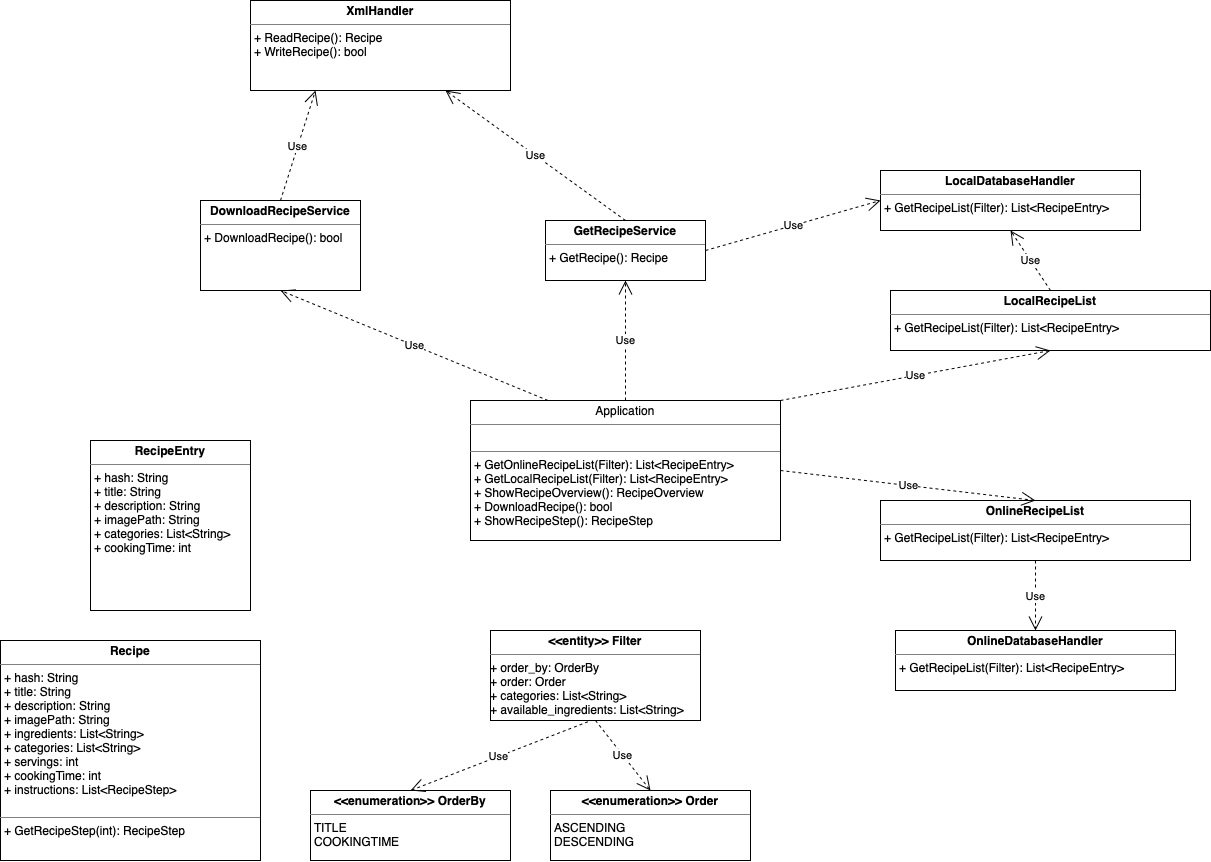

The diagram above was exported from draw.io. Its source (the exported page's mxGraphModel, read from the mxfile embedded in the PNG):
<mxGraphModel dx="2233" dy="2122" grid="1" gridSize="10" guides="1" tooltips="1" connect="1" arrows="1" fold="1" page="1" pageScale="1" pageWidth="827" pageHeight="1169" background="none" math="0" shadow="0">
  <root>
    <mxCell id="0" />
    <mxCell id="1" parent="0" />
    <mxCell id="rfWlMFKdgZNcgakbCnih-2" value="&lt;p style=&quot;margin:0px;margin-top:4px;text-align:center;&quot;&gt;Application&lt;/p&gt;&lt;hr size=&quot;1&quot; style=&quot;border-style:solid;&quot;&gt;&lt;p style=&quot;margin:0px;margin-left:4px;&quot;&gt;&lt;br&gt;&lt;/p&gt;&lt;hr size=&quot;1&quot; style=&quot;border-style:solid;&quot;&gt;&lt;p style=&quot;margin:0px;margin-left:4px;&quot;&gt;+ GetOnlineRecipeList(Filter): List&amp;lt;RecipeEntry&amp;gt;&lt;/p&gt;&lt;p style=&quot;margin:0px;margin-left:4px;&quot;&gt;+ GetLocalRecipeList(Filter): List&amp;lt;RecipeEntry&amp;gt;&lt;br&gt;&lt;/p&gt;&lt;p style=&quot;margin:0px;margin-left:4px;&quot;&gt;+ ShowRecipeOverview(): RecipeOverview&lt;/p&gt;&lt;p style=&quot;margin:0px;margin-left:4px;&quot;&gt;+ DownloadRecipe(): bool&lt;/p&gt;&lt;p style=&quot;margin:0px;margin-left:4px;&quot;&gt;+ ShowRecipeStep(): RecipeStep&lt;/p&gt;" style="verticalAlign=top;align=left;overflow=fill;html=1;whiteSpace=wrap;" parent="1" vertex="1">
      <mxGeometry x="40" y="80" width="310" height="140" as="geometry" />
    </mxCell>
    <mxCell id="hGAcQgSp1LJPqYN45yss-2" value="&lt;p style=&quot;margin:0px;margin-top:4px;text-align:center;&quot;&gt;&lt;b&gt;OnlineRecipeList&lt;/b&gt;&lt;/p&gt;&lt;hr size=&quot;1&quot; style=&quot;border-style:solid;&quot;&gt;&lt;p style=&quot;margin:0px;margin-left:4px;&quot;&gt;+ GetRecipeList(Filter): List&amp;lt;RecipeEntry&amp;gt;&lt;br&gt;&lt;/p&gt;" style="verticalAlign=top;align=left;overflow=fill;html=1;whiteSpace=wrap;" vertex="1" parent="1">
      <mxGeometry x="450" y="180" width="310" height="60" as="geometry" />
    </mxCell>
    <mxCell id="hGAcQgSp1LJPqYN45yss-3" value="&lt;p style=&quot;margin:0px;margin-top:4px;text-align:center;&quot;&gt;&lt;b&gt;LocalRecipeList&lt;/b&gt;&lt;/p&gt;&lt;hr size=&quot;1&quot; style=&quot;border-style:solid;&quot;&gt;&lt;p style=&quot;margin:0px;margin-left:4px;&quot;&gt;+ GetRecipeList(Filter): List&amp;lt;RecipeEntry&amp;gt;&lt;br&gt;&lt;/p&gt;" style="verticalAlign=top;align=left;overflow=fill;html=1;whiteSpace=wrap;" vertex="1" parent="1">
      <mxGeometry x="460" y="-30" width="320" height="60" as="geometry" />
    </mxCell>
    <mxCell id="hGAcQgSp1LJPqYN45yss-4" value="&lt;p style=&quot;margin:0px;margin-top:4px;text-align:center;&quot;&gt;&lt;b&gt;DownloadRecipeService&lt;/b&gt;&lt;/p&gt;&lt;hr size=&quot;1&quot; style=&quot;border-style:solid;&quot;&gt;&lt;p style=&quot;margin:0px;margin-left:4px;&quot;&gt;+ DownloadRecipe(): bool&lt;br&gt;&lt;/p&gt;" style="verticalAlign=top;align=left;overflow=fill;html=1;whiteSpace=wrap;" vertex="1" parent="1">
      <mxGeometry x="-230" y="-120" width="160" height="90" as="geometry" />
    </mxCell>
    <mxCell id="hGAcQgSp1LJPqYN45yss-5" value="&lt;p style=&quot;margin:0px;margin-top:4px;text-align:center;&quot;&gt;&lt;b&gt;XmlHandler&lt;/b&gt;&lt;/p&gt;&lt;hr size=&quot;1&quot; style=&quot;border-style:solid;&quot;&gt;&lt;p style=&quot;margin:0px;margin-left:4px;&quot;&gt;+ ReadRecipe(): Recipe&lt;br&gt;&lt;/p&gt;&lt;p style=&quot;margin:0px;margin-left:4px;&quot;&gt;+ WriteRecipe(): bool&lt;/p&gt;" style="verticalAlign=top;align=left;overflow=fill;html=1;whiteSpace=wrap;" vertex="1" parent="1">
      <mxGeometry x="-180" y="-320" width="260" height="90" as="geometry" />
    </mxCell>
    <mxCell id="hGAcQgSp1LJPqYN45yss-6" value="&lt;p style=&quot;margin:0px;margin-top:4px;text-align:center;&quot;&gt;&lt;b&gt;LocalDatabaseHandler&lt;/b&gt;&lt;/p&gt;&lt;hr size=&quot;1&quot; style=&quot;border-style:solid;&quot;&gt;&lt;p style=&quot;margin:0px;margin-left:4px;&quot;&gt;+ GetRecipeList(Filter): List&amp;lt;RecipeEntry&amp;gt;&lt;br&gt;&lt;/p&gt;" style="verticalAlign=top;align=left;overflow=fill;html=1;whiteSpace=wrap;" vertex="1" parent="1">
      <mxGeometry x="450" y="-150" width="260" height="60" as="geometry" />
    </mxCell>
    <mxCell id="hGAcQgSp1LJPqYN45yss-8" value="&lt;p style=&quot;margin:0px;margin-top:4px;text-align:center;&quot;&gt;&lt;b&gt;OnlineDatabaseHandler&lt;/b&gt;&lt;/p&gt;&lt;hr size=&quot;1&quot; style=&quot;border-style:solid;&quot;&gt;&lt;p style=&quot;margin:0px;margin-left:4px;&quot;&gt;+ GetRecipeList(Filter): List&amp;lt;RecipeEntry&amp;gt;&lt;br&gt;&lt;/p&gt;" style="verticalAlign=top;align=left;overflow=fill;html=1;whiteSpace=wrap;" vertex="1" parent="1">
      <mxGeometry x="465" y="310" width="280" height="60" as="geometry" />
    </mxCell>
    <mxCell id="hGAcQgSp1LJPqYN45yss-11" value="&lt;p style=&quot;margin:0px;margin-top:4px;text-align:center;&quot;&gt;&lt;b&gt;&amp;lt;&amp;lt;entity&amp;gt;&amp;gt; Filter&lt;/b&gt;&lt;/p&gt;&lt;hr size=&quot;1&quot; style=&quot;border-style:solid;&quot;&gt;&lt;div style=&quot;height:2px;&quot;&gt;+ order_by: OrderBy&lt;/div&gt;&lt;div style=&quot;height:2px;&quot;&gt;&lt;br&gt;&lt;/div&gt;&lt;div style=&quot;height:2px;&quot;&gt;&lt;br&gt;&lt;/div&gt;&lt;div style=&quot;height:2px;&quot;&gt;&lt;br&gt;&lt;/div&gt;&lt;div style=&quot;height:2px;&quot;&gt;&lt;br&gt;&lt;/div&gt;&lt;div style=&quot;height:2px;&quot;&gt;&lt;br&gt;&lt;/div&gt;&lt;div style=&quot;height:2px;&quot;&gt;&lt;br&gt;&lt;/div&gt;&lt;div style=&quot;height:2px;&quot;&gt;+ order: Order&lt;/div&gt;&lt;div style=&quot;height:2px;&quot;&gt;&lt;br&gt;&lt;/div&gt;&lt;div style=&quot;height:2px;&quot;&gt;&lt;br&gt;&lt;/div&gt;&lt;div style=&quot;height:2px;&quot;&gt;&lt;br&gt;&lt;/div&gt;&lt;div style=&quot;height:2px;&quot;&gt;&lt;br&gt;&lt;/div&gt;&lt;div style=&quot;height:2px;&quot;&gt;&lt;br&gt;&lt;/div&gt;&lt;div style=&quot;height:2px;&quot;&gt;&lt;br&gt;&lt;/div&gt;&lt;div style=&quot;height:2px;&quot;&gt;+ categories: List&amp;lt;String&amp;gt;&lt;/div&gt;&lt;div style=&quot;height:2px;&quot;&gt;&lt;br&gt;&lt;/div&gt;&lt;div style=&quot;height:2px;&quot;&gt;&lt;br&gt;&lt;/div&gt;&lt;div style=&quot;height:2px;&quot;&gt;&lt;br&gt;&lt;/div&gt;&lt;div style=&quot;height:2px;&quot;&gt;&lt;br&gt;&lt;/div&gt;&lt;div style=&quot;height:2px;&quot;&gt;&lt;br&gt;&lt;/div&gt;&lt;div style=&quot;height:2px;&quot;&gt;&lt;br&gt;&lt;/div&gt;&lt;div style=&quot;height:2px;&quot;&gt;+ available_ingredients: List&amp;lt;String&amp;gt;&lt;/div&gt;&lt;div style=&quot;height:2px;&quot;&gt;&lt;br&gt;&lt;/div&gt;" style="verticalAlign=top;align=left;overflow=fill;html=1;whiteSpace=wrap;" vertex="1" parent="1">
      <mxGeometry x="60" y="310" width="210" height="90" as="geometry" />
    </mxCell>
    <mxCell id="hGAcQgSp1LJPqYN45yss-20" value="&lt;p style=&quot;margin:0px;margin-top:4px;text-align:center;&quot;&gt;&lt;b&gt;&amp;lt;&amp;lt;enumeration&amp;gt;&amp;gt; OrderBy&lt;/b&gt;&lt;/p&gt;&lt;hr size=&quot;1&quot; style=&quot;border-style:solid;&quot;&gt;&lt;p style=&quot;margin:0px;margin-left:4px;&quot;&gt;TITLE&lt;/p&gt;&lt;p style=&quot;margin:0px;margin-left:4px;&quot;&gt;COOKINGTIME&lt;/p&gt;" style="verticalAlign=top;align=left;overflow=fill;html=1;whiteSpace=wrap;" vertex="1" parent="1">
      <mxGeometry x="-120" y="470" width="200" height="70" as="geometry" />
    </mxCell>
    <mxCell id="hGAcQgSp1LJPqYN45yss-21" value="&lt;p style=&quot;margin:0px;margin-top:4px;text-align:center;&quot;&gt;&lt;b&gt;&amp;lt;&amp;lt;enumeration&amp;gt;&amp;gt; Order&lt;/b&gt;&lt;/p&gt;&lt;hr size=&quot;1&quot; style=&quot;border-style:solid;&quot;&gt;&lt;p style=&quot;margin:0px;margin-left:4px;&quot;&gt;ASCENDING&lt;/p&gt;&lt;p style=&quot;margin:0px;margin-left:4px;&quot;&gt;DESCENDING&lt;/p&gt;" style="verticalAlign=top;align=left;overflow=fill;html=1;whiteSpace=wrap;" vertex="1" parent="1">
      <mxGeometry x="120" y="470" width="200" height="70" as="geometry" />
    </mxCell>
    <mxCell id="hGAcQgSp1LJPqYN45yss-22" value="&lt;p style=&quot;margin:0px;margin-top:4px;text-align:center;&quot;&gt;&lt;b&gt;Recipe&lt;/b&gt;&lt;/p&gt;&lt;hr size=&quot;1&quot; style=&quot;border-style:solid;&quot;&gt;&lt;p style=&quot;margin:0px;margin-left:4px;&quot;&gt;+ hash: String&lt;/p&gt;&lt;p style=&quot;margin:0px;margin-left:4px;&quot;&gt;+ title: String&lt;/p&gt;&lt;p style=&quot;margin:0px;margin-left:4px;&quot;&gt;+ description: String&lt;/p&gt;&lt;p style=&quot;margin:0px;margin-left:4px;&quot;&gt;+ imagePath: String&lt;/p&gt;&lt;p style=&quot;margin:0px;margin-left:4px;&quot;&gt;+ ingredients: List&amp;lt;String&amp;gt;&lt;/p&gt;&lt;p style=&quot;margin:0px;margin-left:4px;&quot;&gt;+ categories: List&amp;lt;String&amp;gt;&lt;/p&gt;&lt;p style=&quot;margin:0px;margin-left:4px;&quot;&gt;+ servings: int&lt;/p&gt;&lt;p style=&quot;margin:0px;margin-left:4px;&quot;&gt;+ cookingTime: int&lt;/p&gt;&lt;p style=&quot;margin:0px;margin-left:4px;&quot;&gt;+ instructions: List&amp;lt;RecipeStep&amp;gt;&lt;/p&gt;&lt;p style=&quot;margin:0px;margin-left:4px;&quot;&gt;&lt;br&gt;&lt;/p&gt;&lt;hr size=&quot;1&quot; style=&quot;border-style:solid;&quot;&gt;&lt;p style=&quot;margin:0px;margin-left:4px;&quot;&gt;+ GetRecipeStep(int): RecipeStep&lt;/p&gt;" style="verticalAlign=top;align=left;overflow=fill;html=1;whiteSpace=wrap;" vertex="1" parent="1">
      <mxGeometry x="-430" y="320" width="260" height="220" as="geometry" />
    </mxCell>
    <mxCell id="hGAcQgSp1LJPqYN45yss-23" value="&lt;p style=&quot;margin:0px;margin-top:4px;text-align:center;&quot;&gt;&lt;b&gt;GetRecipeService&lt;/b&gt;&lt;/p&gt;&lt;hr size=&quot;1&quot; style=&quot;border-style:solid;&quot;&gt;&lt;p style=&quot;margin:0px;margin-left:4px;&quot;&gt;+ GetRecipe(): Recipe&lt;/p&gt;" style="verticalAlign=top;align=left;overflow=fill;html=1;whiteSpace=wrap;" vertex="1" parent="1">
      <mxGeometry x="115" y="-100" width="160" height="60" as="geometry" />
    </mxCell>
    <mxCell id="hGAcQgSp1LJPqYN45yss-24" value="Use" style="endArrow=open;endSize=12;dashed=1;html=1;rounded=0;exitX=0.5;exitY=0;exitDx=0;exitDy=0;entryX=0.5;entryY=1;entryDx=0;entryDy=0;" edge="1" parent="1" source="rfWlMFKdgZNcgakbCnih-2" target="hGAcQgSp1LJPqYN45yss-23">
      <mxGeometry width="160" relative="1" as="geometry">
        <mxPoint x="170" y="-30" as="sourcePoint" />
        <mxPoint x="330" y="-30" as="targetPoint" />
      </mxGeometry>
    </mxCell>
    <mxCell id="hGAcQgSp1LJPqYN45yss-25" value="Use" style="endArrow=open;endSize=12;dashed=1;html=1;rounded=0;exitX=0.25;exitY=0;exitDx=0;exitDy=0;entryX=0.5;entryY=1;entryDx=0;entryDy=0;" edge="1" parent="1" source="rfWlMFKdgZNcgakbCnih-2" target="hGAcQgSp1LJPqYN45yss-4">
      <mxGeometry width="160" relative="1" as="geometry">
        <mxPoint x="170" y="-30" as="sourcePoint" />
        <mxPoint x="330" y="-30" as="targetPoint" />
      </mxGeometry>
    </mxCell>
    <mxCell id="hGAcQgSp1LJPqYN45yss-26" value="Use" style="endArrow=open;endSize=12;dashed=1;html=1;rounded=0;exitX=0.5;exitY=0;exitDx=0;exitDy=0;entryX=0.25;entryY=1;entryDx=0;entryDy=0;" edge="1" parent="1" source="hGAcQgSp1LJPqYN45yss-4" target="hGAcQgSp1LJPqYN45yss-5">
      <mxGeometry width="160" relative="1" as="geometry">
        <mxPoint x="170" y="-30" as="sourcePoint" />
        <mxPoint x="330" y="-30" as="targetPoint" />
      </mxGeometry>
    </mxCell>
    <mxCell id="hGAcQgSp1LJPqYN45yss-27" value="Use" style="endArrow=open;endSize=12;dashed=1;html=1;rounded=0;exitX=0.5;exitY=0;exitDx=0;exitDy=0;entryX=0.75;entryY=1;entryDx=0;entryDy=0;" edge="1" parent="1" source="hGAcQgSp1LJPqYN45yss-23" target="hGAcQgSp1LJPqYN45yss-5">
      <mxGeometry width="160" relative="1" as="geometry">
        <mxPoint x="170" y="-30" as="sourcePoint" />
        <mxPoint x="330" y="-30" as="targetPoint" />
      </mxGeometry>
    </mxCell>
    <mxCell id="hGAcQgSp1LJPqYN45yss-28" value="Use" style="endArrow=open;endSize=12;dashed=1;html=1;rounded=0;exitX=0.464;exitY=1.014;exitDx=0;exitDy=0;exitPerimeter=0;entryX=0.5;entryY=0;entryDx=0;entryDy=0;" edge="1" parent="1" source="hGAcQgSp1LJPqYN45yss-11" target="hGAcQgSp1LJPqYN45yss-20">
      <mxGeometry width="160" relative="1" as="geometry">
        <mxPoint x="160" y="280" as="sourcePoint" />
        <mxPoint x="320" y="280" as="targetPoint" />
      </mxGeometry>
    </mxCell>
    <mxCell id="hGAcQgSp1LJPqYN45yss-29" value="Use" style="endArrow=open;endSize=12;dashed=1;html=1;rounded=0;exitX=0.5;exitY=1;exitDx=0;exitDy=0;entryX=0.5;entryY=0;entryDx=0;entryDy=0;" edge="1" parent="1" source="hGAcQgSp1LJPqYN45yss-11" target="hGAcQgSp1LJPqYN45yss-21">
      <mxGeometry width="160" relative="1" as="geometry">
        <mxPoint x="160" y="280" as="sourcePoint" />
        <mxPoint x="320" y="280" as="targetPoint" />
      </mxGeometry>
    </mxCell>
    <mxCell id="hGAcQgSp1LJPqYN45yss-30" value="Use" style="endArrow=open;endSize=12;dashed=1;html=1;rounded=0;exitX=1;exitY=0;exitDx=0;exitDy=0;entryX=0.5;entryY=1;entryDx=0;entryDy=0;" edge="1" parent="1" source="rfWlMFKdgZNcgakbCnih-2" target="hGAcQgSp1LJPqYN45yss-3">
      <mxGeometry width="160" relative="1" as="geometry">
        <mxPoint x="160" y="250" as="sourcePoint" />
        <mxPoint x="320" y="250" as="targetPoint" />
      </mxGeometry>
    </mxCell>
    <mxCell id="hGAcQgSp1LJPqYN45yss-31" value="Use" style="endArrow=open;endSize=12;dashed=1;html=1;rounded=0;exitX=0.5;exitY=0;exitDx=0;exitDy=0;entryX=0.5;entryY=1;entryDx=0;entryDy=0;" edge="1" parent="1" source="hGAcQgSp1LJPqYN45yss-3" target="hGAcQgSp1LJPqYN45yss-6">
      <mxGeometry width="160" relative="1" as="geometry">
        <mxPoint x="160" y="10" as="sourcePoint" />
        <mxPoint x="320" y="10" as="targetPoint" />
      </mxGeometry>
    </mxCell>
    <mxCell id="hGAcQgSp1LJPqYN45yss-32" value="Use" style="endArrow=open;endSize=12;dashed=1;html=1;rounded=0;exitX=1;exitY=0.5;exitDx=0;exitDy=0;entryX=0;entryY=0.5;entryDx=0;entryDy=0;" edge="1" parent="1" source="hGAcQgSp1LJPqYN45yss-23" target="hGAcQgSp1LJPqYN45yss-6">
      <mxGeometry width="160" relative="1" as="geometry">
        <mxPoint x="160" y="10" as="sourcePoint" />
        <mxPoint x="320" y="10" as="targetPoint" />
      </mxGeometry>
    </mxCell>
    <mxCell id="hGAcQgSp1LJPqYN45yss-33" value="Use" style="endArrow=open;endSize=12;dashed=1;html=1;rounded=0;exitX=1;exitY=0.5;exitDx=0;exitDy=0;entryX=0.5;entryY=0;entryDx=0;entryDy=0;" edge="1" parent="1" source="rfWlMFKdgZNcgakbCnih-2" target="hGAcQgSp1LJPqYN45yss-2">
      <mxGeometry width="160" relative="1" as="geometry">
        <mxPoint x="160" y="220" as="sourcePoint" />
        <mxPoint x="320" y="220" as="targetPoint" />
      </mxGeometry>
    </mxCell>
    <mxCell id="hGAcQgSp1LJPqYN45yss-34" value="Use" style="endArrow=open;endSize=12;dashed=1;html=1;rounded=0;exitX=0.5;exitY=1;exitDx=0;exitDy=0;entryX=0.5;entryY=0;entryDx=0;entryDy=0;" edge="1" parent="1" source="hGAcQgSp1LJPqYN45yss-2" target="hGAcQgSp1LJPqYN45yss-8">
      <mxGeometry width="160" relative="1" as="geometry">
        <mxPoint x="160" y="220" as="sourcePoint" />
        <mxPoint x="320" y="220" as="targetPoint" />
      </mxGeometry>
    </mxCell>
    <mxCell id="hGAcQgSp1LJPqYN45yss-35" value="&lt;p style=&quot;margin:0px;margin-top:4px;text-align:center;&quot;&gt;&lt;b&gt;RecipeEntry&lt;/b&gt;&lt;/p&gt;&lt;hr size=&quot;1&quot; style=&quot;border-style:solid;&quot;&gt;&lt;p style=&quot;margin: 0px 0px 0px 4px;&quot;&gt;+ hash: String&lt;/p&gt;&lt;p style=&quot;margin: 0px 0px 0px 4px;&quot;&gt;+ title: String&lt;/p&gt;&lt;p style=&quot;margin: 0px 0px 0px 4px;&quot;&gt;+ description: String&lt;/p&gt;&lt;p style=&quot;margin: 0px 0px 0px 4px;&quot;&gt;+ imagePath: String&lt;/p&gt;&lt;p style=&quot;margin: 0px 0px 0px 4px;&quot;&gt;+ categories: List&amp;lt;String&amp;gt;&lt;/p&gt;&lt;p style=&quot;margin: 0px 0px 0px 4px;&quot;&gt;+ cookingTime: int&lt;/p&gt;" style="verticalAlign=top;align=left;overflow=fill;html=1;whiteSpace=wrap;" vertex="1" parent="1">
      <mxGeometry x="-340" y="120" width="160" height="170" as="geometry" />
    </mxCell>
  </root>
</mxGraphModel>